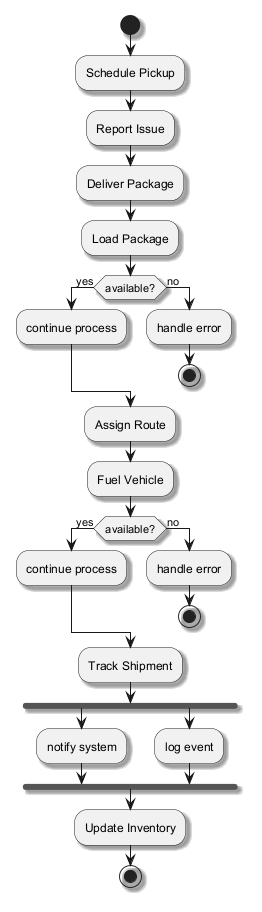

The diagram above was rendered by PlantUML. Its source (embedded in the PNG):
@startuml
skinparam backgroundColor #FFFFFF
skinparam classBackgroundColor #E8F4FA
skinparam classBorderColor #2C7DA0
skinparam shadowing true
start
:Schedule Pickup;
:Report Issue;
:Deliver Package;
:Load Package;
if (available?) then (yes)
:continue process;
else (no)
:handle error;
stop
endif
:Assign Route;
:Fuel Vehicle;
if (available?) then (yes)
:continue process;
else (no)
:handle error;
stop
endif
:Track Shipment;
fork
:notify system;
fork again
:log event;
end fork
:Update Inventory;
stop
@enduml